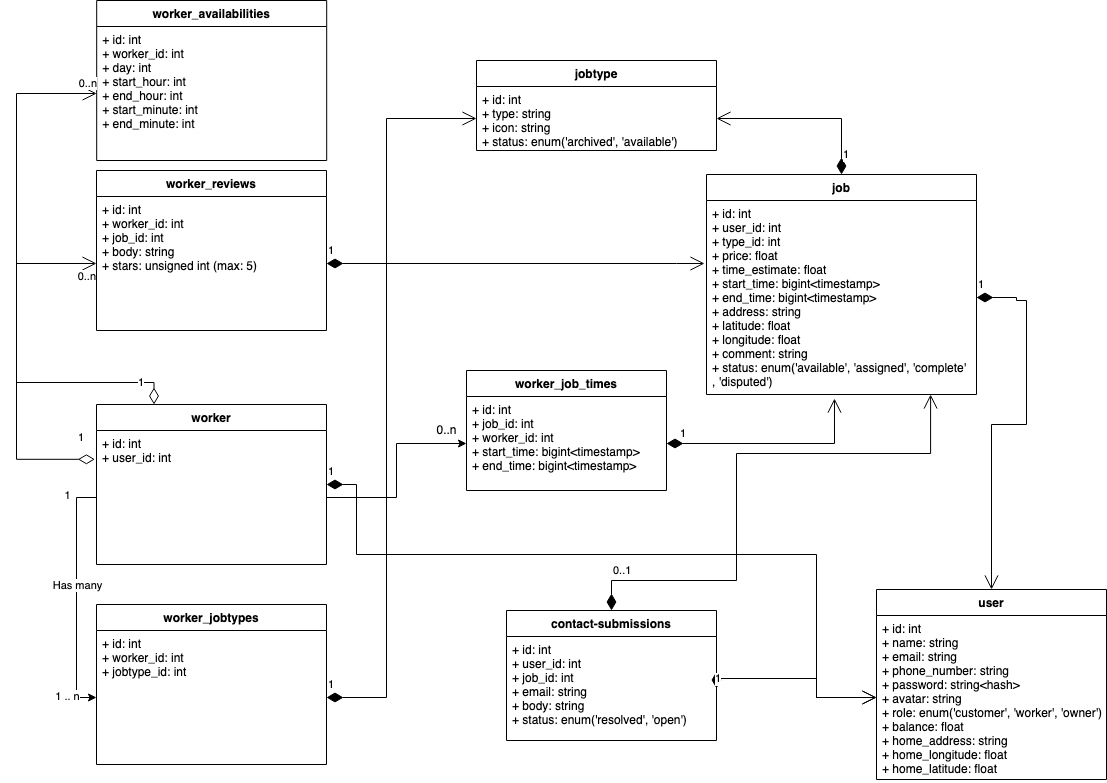

The diagram above was exported from draw.io. Its source (the exported page's mxGraphModel, read from the mxfile embedded in the PNG):
<mxGraphModel dx="2058" dy="1137" grid="1" gridSize="10" guides="1" tooltips="1" connect="1" arrows="1" fold="1" page="1" pageScale="1" pageWidth="583" pageHeight="827" math="0" shadow="0">
  <root>
    <mxCell id="WIyWlLk6GJQsqaUBKTNV-0" />
    <mxCell id="WIyWlLk6GJQsqaUBKTNV-1" parent="WIyWlLk6GJQsqaUBKTNV-0" />
    <mxCell id="T1TJZ09pExH_n9_qsoDE-0" value="jobtype" style="swimlane;fontStyle=1;align=center;verticalAlign=top;childLayout=stackLayout;horizontal=1;startSize=26;horizontalStack=0;resizeParent=1;resizeParentMax=0;resizeLast=0;collapsible=1;marginBottom=0;" parent="WIyWlLk6GJQsqaUBKTNV-1" vertex="1">
      <mxGeometry x="510" y="60" width="240" height="90" as="geometry" />
    </mxCell>
    <mxCell id="T1TJZ09pExH_n9_qsoDE-1" value="+ id: int&#10;+ type: string&#10;+ icon: string&#10;+ status: enum('archived', 'available')&#10;&#10;" style="text;strokeColor=none;fillColor=none;align=left;verticalAlign=top;spacingLeft=4;spacingRight=4;overflow=hidden;rotatable=0;points=[[0,0.5],[1,0.5]];portConstraint=eastwest;" parent="T1TJZ09pExH_n9_qsoDE-0" vertex="1">
      <mxGeometry y="26" width="240" height="64" as="geometry" />
    </mxCell>
    <mxCell id="T1TJZ09pExH_n9_qsoDE-6" value="user" style="swimlane;fontStyle=1;align=center;verticalAlign=top;childLayout=stackLayout;horizontal=1;startSize=26;horizontalStack=0;resizeParent=1;resizeParentMax=0;resizeLast=0;collapsible=1;marginBottom=0;" parent="WIyWlLk6GJQsqaUBKTNV-1" vertex="1">
      <mxGeometry x="910" y="589" width="230" height="190" as="geometry">
        <mxRectangle x="895" y="604" width="60" height="26" as="alternateBounds" />
      </mxGeometry>
    </mxCell>
    <mxCell id="T1TJZ09pExH_n9_qsoDE-7" value="+ id: int&#10;+ name: string&#10;+ email: string&#10;+ phone_number: string&#10;+ password: string&lt;hash&gt;&#10;+ avatar: string&#10;+ role: enum('customer', 'worker', 'owner')&#10;+ balance: float&#10;+ home_address: string&#10;+ home_longitude: float&#10;+ home_latitude: float&#10;&#10;&#10;&#10;" style="text;strokeColor=none;fillColor=none;align=left;verticalAlign=top;spacingLeft=4;spacingRight=4;overflow=hidden;rotatable=0;points=[[0,0.5],[1,0.5]];portConstraint=eastwest;" parent="T1TJZ09pExH_n9_qsoDE-6" vertex="1">
      <mxGeometry y="26" width="230" height="164" as="geometry" />
    </mxCell>
    <mxCell id="T1TJZ09pExH_n9_qsoDE-9" value="job" style="swimlane;fontStyle=1;align=center;verticalAlign=top;childLayout=stackLayout;horizontal=1;startSize=26;horizontalStack=0;resizeParent=1;resizeParentMax=0;resizeLast=0;collapsible=1;marginBottom=0;" parent="WIyWlLk6GJQsqaUBKTNV-1" vertex="1">
      <mxGeometry x="740" y="174" width="270" height="220" as="geometry" />
    </mxCell>
    <mxCell id="T1TJZ09pExH_n9_qsoDE-10" value="+ id: int&#10;+ user_id: int&#10;+ type_id: int&#10;+ price: float&#10;+ time_estimate: float&#10;+ start_time: bigint&lt;timestamp&gt;&#10;+ end_time: bigint&lt;timestamp&gt;&#10;+ address: string&#10;+ latitude: float&#10;+ longitude: float&#10;+ comment: string&#10;+ status: enum('available', 'assigned', 'complete'&#10;, 'disputed')&#10;" style="text;strokeColor=none;fillColor=none;align=left;verticalAlign=top;spacingLeft=4;spacingRight=4;overflow=hidden;rotatable=0;points=[[0,0.5],[1,0.5]];portConstraint=eastwest;fontStyle=0" parent="T1TJZ09pExH_n9_qsoDE-9" vertex="1">
      <mxGeometry y="26" width="270" height="194" as="geometry" />
    </mxCell>
    <mxCell id="T1TJZ09pExH_n9_qsoDE-11" value="" style="endArrow=none;html=1;rounded=0;exitX=1;exitY=0.5;exitDx=0;exitDy=0;entryX=0;entryY=0.5;entryDx=0;entryDy=0;startArrow=none;" parent="WIyWlLk6GJQsqaUBKTNV-1" target="T1TJZ09pExH_n9_qsoDE-10" edge="1">
      <mxGeometry width="50" height="50" relative="1" as="geometry">
        <mxPoint x="740" y="290.0000000000001" as="sourcePoint" />
        <mxPoint x="680" y="341" as="targetPoint" />
      </mxGeometry>
    </mxCell>
    <mxCell id="T1TJZ09pExH_n9_qsoDE-14" value="" style="endArrow=none;html=1;rounded=0;exitX=1;exitY=0.5;exitDx=0;exitDy=0;entryX=0;entryY=0.5;entryDx=0;entryDy=0;" parent="WIyWlLk6GJQsqaUBKTNV-1" source="T1TJZ09pExH_n9_qsoDE-1" edge="1">
      <mxGeometry width="50" height="50" relative="1" as="geometry">
        <mxPoint x="750" y="117" as="sourcePoint" />
        <mxPoint x="750" y="116.5" as="targetPoint" />
      </mxGeometry>
    </mxCell>
    <mxCell id="T1TJZ09pExH_n9_qsoDE-18" value="worker" style="swimlane;fontStyle=1;align=center;verticalAlign=top;childLayout=stackLayout;horizontal=1;startSize=26;horizontalStack=0;resizeParent=1;resizeParentMax=0;resizeLast=0;collapsible=1;marginBottom=0;" parent="WIyWlLk6GJQsqaUBKTNV-1" vertex="1">
      <mxGeometry x="130" y="404" width="230" height="160" as="geometry" />
    </mxCell>
    <mxCell id="T1TJZ09pExH_n9_qsoDE-19" value="+ id: int&#10;+ user_id: int&#10;" style="text;strokeColor=none;fillColor=none;align=left;verticalAlign=top;spacingLeft=4;spacingRight=4;overflow=hidden;rotatable=0;points=[[0,0.5],[1,0.5]];portConstraint=eastwest;" parent="T1TJZ09pExH_n9_qsoDE-18" vertex="1">
      <mxGeometry y="26" width="230" height="134" as="geometry" />
    </mxCell>
    <mxCell id="T1TJZ09pExH_n9_qsoDE-20" value="worker_jobtypes" style="swimlane;fontStyle=1;align=center;verticalAlign=top;childLayout=stackLayout;horizontal=1;startSize=26;horizontalStack=0;resizeParent=1;resizeParentMax=0;resizeLast=0;collapsible=1;marginBottom=0;" parent="WIyWlLk6GJQsqaUBKTNV-1" vertex="1">
      <mxGeometry x="130" y="604" width="230" height="160" as="geometry" />
    </mxCell>
    <mxCell id="T1TJZ09pExH_n9_qsoDE-21" value="+ id: int&#10;+ worker_id: int&#10;+ jobtype_id: int&#10;&#10;&#10;&#10;" style="text;strokeColor=none;fillColor=none;align=left;verticalAlign=top;spacingLeft=4;spacingRight=4;overflow=hidden;rotatable=0;points=[[0,0.5],[1,0.5]];portConstraint=eastwest;" parent="T1TJZ09pExH_n9_qsoDE-20" vertex="1">
      <mxGeometry y="26" width="230" height="134" as="geometry" />
    </mxCell>
    <mxCell id="T1TJZ09pExH_n9_qsoDE-29" value="worker_reviews&#10;" style="swimlane;fontStyle=1;align=center;verticalAlign=top;childLayout=stackLayout;horizontal=1;startSize=26;horizontalStack=0;resizeParent=1;resizeParentMax=0;resizeLast=0;collapsible=1;marginBottom=0;" parent="WIyWlLk6GJQsqaUBKTNV-1" vertex="1">
      <mxGeometry x="130" y="170" width="230" height="160" as="geometry" />
    </mxCell>
    <mxCell id="T1TJZ09pExH_n9_qsoDE-30" value="+ id: int&#10;+ worker_id: int&#10;+ job_id: int&#10;+ body: string&#10;+ stars: unsigned int (max: 5)&#10;&#10;" style="text;strokeColor=none;fillColor=none;align=left;verticalAlign=top;spacingLeft=4;spacingRight=4;overflow=hidden;rotatable=0;points=[[0,0.5],[1,0.5]];portConstraint=eastwest;" parent="T1TJZ09pExH_n9_qsoDE-29" vertex="1">
      <mxGeometry y="26" width="230" height="134" as="geometry" />
    </mxCell>
    <mxCell id="T1TJZ09pExH_n9_qsoDE-32" value="contact-submissions" style="swimlane;fontStyle=1;align=center;verticalAlign=top;childLayout=stackLayout;horizontal=1;startSize=26;horizontalStack=0;resizeParent=1;resizeParentMax=0;resizeLast=0;collapsible=1;marginBottom=0;" parent="WIyWlLk6GJQsqaUBKTNV-1" vertex="1">
      <mxGeometry x="540" y="610" width="210" height="130" as="geometry" />
    </mxCell>
    <mxCell id="T1TJZ09pExH_n9_qsoDE-33" value="+ id: int&#10;+ user_id: int&#10;+ job_id: int &#10;+ email: string&#10;+ body: string&#10;+ status: enum('resolved', 'open')&#10;&#10;" style="text;strokeColor=none;fillColor=none;align=left;verticalAlign=top;spacingLeft=4;spacingRight=4;overflow=hidden;rotatable=0;points=[[0,0.5],[1,0.5]];portConstraint=eastwest;" parent="T1TJZ09pExH_n9_qsoDE-32" vertex="1">
      <mxGeometry y="26" width="210" height="104" as="geometry" />
    </mxCell>
    <mxCell id="T1TJZ09pExH_n9_qsoDE-66" value="1" style="endArrow=open;html=1;endSize=12;startArrow=diamondThin;startSize=14;startFill=1;edgeStyle=orthogonalEdgeStyle;align=left;verticalAlign=bottom;rounded=0;exitX=0.5;exitY=0;exitDx=0;exitDy=0;entryX=1;entryY=0.5;entryDx=0;entryDy=0;" parent="WIyWlLk6GJQsqaUBKTNV-1" source="T1TJZ09pExH_n9_qsoDE-9" target="T1TJZ09pExH_n9_qsoDE-1" edge="1">
      <mxGeometry x="-0.887" relative="1" as="geometry">
        <mxPoint x="890" y="94" as="sourcePoint" />
        <mxPoint x="1050" y="94" as="targetPoint" />
        <Array as="points">
          <mxPoint x="875" y="118" />
        </Array>
        <mxPoint as="offset" />
      </mxGeometry>
    </mxCell>
    <mxCell id="T1TJZ09pExH_n9_qsoDE-67" value="1" style="endArrow=open;html=1;endSize=12;startArrow=diamondThin;startSize=14;startFill=1;edgeStyle=orthogonalEdgeStyle;align=left;verticalAlign=bottom;rounded=0;exitX=1;exitY=0.5;exitDx=0;exitDy=0;entryX=0.5;entryY=0;entryDx=0;entryDy=0;" parent="WIyWlLk6GJQsqaUBKTNV-1" source="T1TJZ09pExH_n9_qsoDE-10" target="T1TJZ09pExH_n9_qsoDE-6" edge="1">
      <mxGeometry x="-1" y="3" relative="1" as="geometry">
        <mxPoint x="600" y="544" as="sourcePoint" />
        <mxPoint x="1010" y="604" as="targetPoint" />
        <Array as="points">
          <mxPoint x="1050" y="297" />
          <mxPoint x="1050" y="300" />
          <mxPoint x="1060" y="300" />
          <mxPoint x="1060" y="424" />
          <mxPoint x="1025" y="424" />
        </Array>
      </mxGeometry>
    </mxCell>
    <mxCell id="T1TJZ09pExH_n9_qsoDE-70" value="1" style="endArrow=open;html=1;endSize=12;startArrow=diamondThin;startSize=14;startFill=1;edgeStyle=orthogonalEdgeStyle;align=left;verticalAlign=bottom;rounded=0;exitX=1;exitY=0.5;exitDx=0;exitDy=0;entryX=0;entryY=0.5;entryDx=0;entryDy=0;" parent="WIyWlLk6GJQsqaUBKTNV-1" source="T1TJZ09pExH_n9_qsoDE-21" target="T1TJZ09pExH_n9_qsoDE-1" edge="1">
      <mxGeometry x="-1" y="3" relative="1" as="geometry">
        <mxPoint x="50" y="724" as="sourcePoint" />
        <mxPoint x="210" y="724" as="targetPoint" />
        <Array as="points">
          <mxPoint x="420" y="697" />
          <mxPoint x="420" y="118" />
        </Array>
      </mxGeometry>
    </mxCell>
    <mxCell id="T1TJZ09pExH_n9_qsoDE-71" style="edgeStyle=orthogonalEdgeStyle;rounded=0;orthogonalLoop=1;jettySize=auto;html=1;entryX=0;entryY=0.5;entryDx=0;entryDy=0;" parent="WIyWlLk6GJQsqaUBKTNV-1" source="T1TJZ09pExH_n9_qsoDE-19" target="T1TJZ09pExH_n9_qsoDE-21" edge="1">
      <mxGeometry relative="1" as="geometry" />
    </mxCell>
    <mxCell id="T1TJZ09pExH_n9_qsoDE-72" value="&lt;div&gt;Has many&lt;/div&gt;" style="edgeLabel;html=1;align=center;verticalAlign=middle;resizable=0;points=[];" parent="T1TJZ09pExH_n9_qsoDE-71" vertex="1" connectable="0">
      <mxGeometry x="-0.0053" relative="1" as="geometry">
        <mxPoint y="-12" as="offset" />
      </mxGeometry>
    </mxCell>
    <mxCell id="T1TJZ09pExH_n9_qsoDE-73" value="1 .. n" style="edgeLabel;html=1;align=center;verticalAlign=middle;resizable=0;points=[];" parent="T1TJZ09pExH_n9_qsoDE-71" vertex="1" connectable="0">
      <mxGeometry x="0.88" y="2" relative="1" as="geometry">
        <mxPoint x="-16" as="offset" />
      </mxGeometry>
    </mxCell>
    <mxCell id="T1TJZ09pExH_n9_qsoDE-74" value="&lt;div&gt;1&lt;/div&gt;" style="edgeLabel;html=1;align=center;verticalAlign=middle;resizable=0;points=[];" parent="T1TJZ09pExH_n9_qsoDE-71" vertex="1" connectable="0">
      <mxGeometry x="-0.732" y="-1" relative="1" as="geometry">
        <mxPoint x="-9" y="-15" as="offset" />
      </mxGeometry>
    </mxCell>
    <mxCell id="T1TJZ09pExH_n9_qsoDE-75" value="" style="endArrow=open;html=1;endSize=12;startArrow=diamondThin;startSize=14;startFill=0;edgeStyle=orthogonalEdgeStyle;rounded=0;entryX=0;entryY=0.5;entryDx=0;entryDy=0;exitX=-0.007;exitY=0.215;exitDx=0;exitDy=0;exitPerimeter=0;" parent="WIyWlLk6GJQsqaUBKTNV-1" source="T1TJZ09pExH_n9_qsoDE-19" target="T1TJZ09pExH_n9_qsoDE-30" edge="1">
      <mxGeometry relative="1" as="geometry">
        <mxPoint x="130" y="497" as="sourcePoint" />
        <mxPoint x="210" y="374" as="targetPoint" />
        <Array as="points">
          <mxPoint x="50" y="459" />
          <mxPoint x="50" y="263" />
        </Array>
      </mxGeometry>
    </mxCell>
    <mxCell id="T1TJZ09pExH_n9_qsoDE-76" value="1" style="edgeLabel;resizable=0;html=1;align=left;verticalAlign=top;" parent="T1TJZ09pExH_n9_qsoDE-75" connectable="0" vertex="1">
      <mxGeometry x="-1" relative="1" as="geometry">
        <mxPoint x="-18" y="-35" as="offset" />
      </mxGeometry>
    </mxCell>
    <mxCell id="T1TJZ09pExH_n9_qsoDE-77" value="0..n" style="edgeLabel;resizable=0;html=1;align=right;verticalAlign=top;" parent="T1TJZ09pExH_n9_qsoDE-75" connectable="0" vertex="1">
      <mxGeometry x="1" relative="1" as="geometry" />
    </mxCell>
    <mxCell id="T1TJZ09pExH_n9_qsoDE-78" value="1" style="endArrow=open;html=1;endSize=12;startArrow=diamondThin;startSize=14;startFill=1;edgeStyle=orthogonalEdgeStyle;align=left;verticalAlign=bottom;rounded=0;exitX=1;exitY=0.5;exitDx=0;exitDy=0;" parent="WIyWlLk6GJQsqaUBKTNV-1" source="T1TJZ09pExH_n9_qsoDE-30" edge="1">
      <mxGeometry x="-1" y="3" relative="1" as="geometry">
        <mxPoint x="590" y="424" as="sourcePoint" />
        <mxPoint x="738" y="263" as="targetPoint" />
        <Array as="points">
          <mxPoint x="710" y="263" />
          <mxPoint x="710" y="263" />
        </Array>
      </mxGeometry>
    </mxCell>
    <mxCell id="T1TJZ09pExH_n9_qsoDE-79" value="1" style="endArrow=open;html=1;endSize=12;startArrow=diamondThin;startSize=14;startFill=1;edgeStyle=orthogonalEdgeStyle;align=left;verticalAlign=bottom;rounded=0;exitX=1;exitY=0.5;exitDx=0;exitDy=0;entryX=0;entryY=0.5;entryDx=0;entryDy=0;" parent="WIyWlLk6GJQsqaUBKTNV-1" source="T1TJZ09pExH_n9_qsoDE-18" target="T1TJZ09pExH_n9_qsoDE-7" edge="1">
      <mxGeometry x="-1" y="3" relative="1" as="geometry">
        <mxPoint x="370" y="707" as="sourcePoint" />
        <mxPoint x="600" y="132" as="targetPoint" />
        <Array as="points">
          <mxPoint x="390" y="484" />
          <mxPoint x="390" y="554" />
          <mxPoint x="850" y="554" />
          <mxPoint x="850" y="697" />
        </Array>
      </mxGeometry>
    </mxCell>
    <mxCell id="r7U8kKiuPD79lE8UkNsJ-0" value="1" style="endArrow=open;html=1;endSize=12;startArrow=diamondThin;startSize=14;startFill=1;edgeStyle=orthogonalEdgeStyle;align=left;verticalAlign=bottom;rounded=0;exitX=1;exitY=0.5;exitDx=0;exitDy=0;entryX=0;entryY=0.5;entryDx=0;entryDy=0;" parent="WIyWlLk6GJQsqaUBKTNV-1" source="T1TJZ09pExH_n9_qsoDE-33" target="T1TJZ09pExH_n9_qsoDE-7" edge="1">
      <mxGeometry x="-1" y="3" relative="1" as="geometry">
        <mxPoint x="750" y="730" as="sourcePoint" />
        <mxPoint x="910" y="730" as="targetPoint" />
        <Array as="points">
          <mxPoint x="850" y="678" />
          <mxPoint x="850" y="697" />
        </Array>
      </mxGeometry>
    </mxCell>
    <mxCell id="13rwDsH4sdaheUs21HPs-0" value="worker_availabilities&#10;" style="swimlane;fontStyle=1;align=center;verticalAlign=top;childLayout=stackLayout;horizontal=1;startSize=26;horizontalStack=0;resizeParent=1;resizeParentMax=0;resizeLast=0;collapsible=1;marginBottom=0;" parent="WIyWlLk6GJQsqaUBKTNV-1" vertex="1">
      <mxGeometry x="130.19" width="230" height="160" as="geometry" />
    </mxCell>
    <mxCell id="13rwDsH4sdaheUs21HPs-1" value="+ id: int&#10;+ worker_id: int&#10;+ day: int&#10;+ start_hour: int&#10;+ end_hour: int&#10;+ start_minute: int&#10;+ end_minute: int&#10;&#10;&#10;" style="text;strokeColor=none;fillColor=none;align=left;verticalAlign=top;spacingLeft=4;spacingRight=4;overflow=hidden;rotatable=0;points=[[0,0.5],[1,0.5]];portConstraint=eastwest;" parent="13rwDsH4sdaheUs21HPs-0" vertex="1">
      <mxGeometry y="26" width="230" height="134" as="geometry" />
    </mxCell>
    <mxCell id="13rwDsH4sdaheUs21HPs-13" value="" style="endArrow=open;html=1;endSize=12;startArrow=diamondThin;startSize=14;startFill=0;edgeStyle=orthogonalEdgeStyle;rounded=0;entryX=0;entryY=0.5;entryDx=0;entryDy=0;exitX=0.25;exitY=0;exitDx=0;exitDy=0;" parent="WIyWlLk6GJQsqaUBKTNV-1" source="T1TJZ09pExH_n9_qsoDE-18" target="13rwDsH4sdaheUs21HPs-1" edge="1">
      <mxGeometry relative="1" as="geometry">
        <mxPoint x="128.5800000000001" y="381.90999999999997" as="sourcePoint" />
        <mxPoint x="130.19" y="186.1" as="targetPoint" />
        <Array as="points">
          <mxPoint x="188" y="382" />
          <mxPoint x="50" y="382" />
          <mxPoint x="50" y="93" />
        </Array>
      </mxGeometry>
    </mxCell>
    <mxCell id="13rwDsH4sdaheUs21HPs-14" value="1" style="edgeLabel;resizable=0;html=1;align=left;verticalAlign=top;" parent="13rwDsH4sdaheUs21HPs-13" connectable="0" vertex="1">
      <mxGeometry x="-1" relative="1" as="geometry">
        <mxPoint x="-18" y="-35" as="offset" />
      </mxGeometry>
    </mxCell>
    <mxCell id="13rwDsH4sdaheUs21HPs-15" value="0..n" style="edgeLabel;resizable=0;html=1;align=right;verticalAlign=top;" parent="13rwDsH4sdaheUs21HPs-13" connectable="0" vertex="1">
      <mxGeometry x="1" relative="1" as="geometry">
        <mxPoint y="-23" as="offset" />
      </mxGeometry>
    </mxCell>
    <mxCell id="MiZ3evrzRWoD_8uWkzbq-0" value="worker_job_times" style="swimlane;fontStyle=1;align=center;verticalAlign=top;childLayout=stackLayout;horizontal=1;startSize=26;horizontalStack=0;resizeParent=1;resizeParentMax=0;resizeLast=0;collapsible=1;marginBottom=0;" parent="WIyWlLk6GJQsqaUBKTNV-1" vertex="1">
      <mxGeometry x="500" y="370" width="200" height="120" as="geometry" />
    </mxCell>
    <mxCell id="MiZ3evrzRWoD_8uWkzbq-1" value="+ id: int&#10;+ job_id: int&#10;+ worker_id: int&#10;+ start_time: bigint&lt;timestamp&gt;&#10;+ end_time: bigint&lt;timestamp&gt;&#10; " style="text;strokeColor=none;fillColor=none;align=left;verticalAlign=top;spacingLeft=4;spacingRight=4;overflow=hidden;rotatable=0;points=[[0,0.5],[1,0.5]];portConstraint=eastwest;fontStyle=0" parent="MiZ3evrzRWoD_8uWkzbq-0" vertex="1">
      <mxGeometry y="26" width="200" height="94" as="geometry" />
    </mxCell>
    <mxCell id="MiZ3evrzRWoD_8uWkzbq-4" value="1" style="endArrow=open;html=1;endSize=12;startArrow=diamondThin;startSize=14;startFill=1;edgeStyle=orthogonalEdgeStyle;align=left;verticalAlign=bottom;rounded=0;exitX=1;exitY=0.5;exitDx=0;exitDy=0;entryX=0.474;entryY=1.021;entryDx=0;entryDy=0;entryPerimeter=0;" parent="WIyWlLk6GJQsqaUBKTNV-1" source="MiZ3evrzRWoD_8uWkzbq-1" target="T1TJZ09pExH_n9_qsoDE-10" edge="1">
      <mxGeometry x="-0.887" relative="1" as="geometry">
        <mxPoint x="925" y="496" as="sourcePoint" />
        <mxPoint x="800" y="440" as="targetPoint" />
        <Array as="points">
          <mxPoint x="868" y="443" />
        </Array>
        <mxPoint as="offset" />
      </mxGeometry>
    </mxCell>
    <mxCell id="MiZ3evrzRWoD_8uWkzbq-5" style="edgeStyle=orthogonalEdgeStyle;rounded=0;orthogonalLoop=1;jettySize=auto;html=1;entryX=0;entryY=0.5;entryDx=0;entryDy=0;" parent="WIyWlLk6GJQsqaUBKTNV-1" source="T1TJZ09pExH_n9_qsoDE-19" target="MiZ3evrzRWoD_8uWkzbq-1" edge="1">
      <mxGeometry relative="1" as="geometry" />
    </mxCell>
    <mxCell id="MiZ3evrzRWoD_8uWkzbq-6" value="&lt;div&gt;0..n&lt;/div&gt;" style="text;html=1;align=center;verticalAlign=middle;resizable=0;points=[];autosize=1;strokeColor=none;fillColor=none;" parent="WIyWlLk6GJQsqaUBKTNV-1" vertex="1">
      <mxGeometry x="460" y="420" width="40" height="20" as="geometry" />
    </mxCell>
    <mxCell id="_LlEz1HU8VF43iXYtkd--0" value="&lt;div&gt;0..1&lt;/div&gt;" style="endArrow=open;html=1;endSize=12;startArrow=diamondThin;startSize=14;startFill=1;edgeStyle=orthogonalEdgeStyle;align=left;verticalAlign=bottom;rounded=0;exitX=0.5;exitY=0;exitDx=0;exitDy=0;entryX=0.83;entryY=1;entryDx=0;entryDy=0;entryPerimeter=0;" parent="WIyWlLk6GJQsqaUBKTNV-1" source="T1TJZ09pExH_n9_qsoDE-32" target="T1TJZ09pExH_n9_qsoDE-10" edge="1">
      <mxGeometry x="-0.887" relative="1" as="geometry">
        <mxPoint x="710" y="453" as="sourcePoint" />
        <mxPoint x="877.98" y="408.07400000000007" as="targetPoint" />
        <Array as="points">
          <mxPoint x="645" y="580" />
          <mxPoint x="770" y="580" />
          <mxPoint x="770" y="453" />
          <mxPoint x="964" y="453" />
        </Array>
        <mxPoint as="offset" />
      </mxGeometry>
    </mxCell>
  </root>
</mxGraphModel>